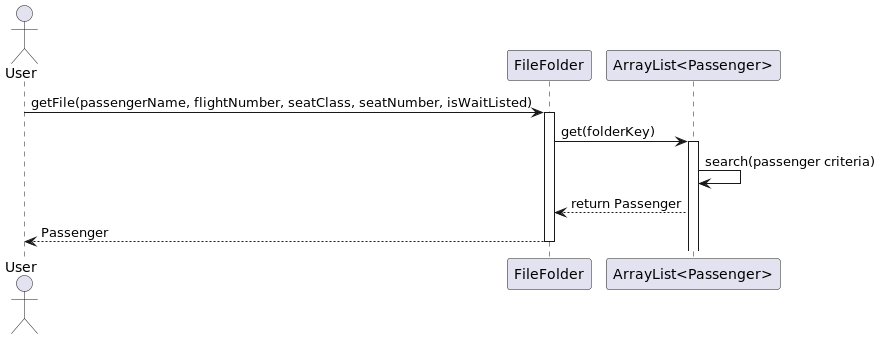

The diagram above was rendered by PlantUML. Its source (embedded in the PNG):
@startuml
actor User
participant "FileFolder" as FF
participant "ArrayList<Passenger>" as List

User -> FF : getFile(passengerName, flightNumber, seatClass, seatNumber, isWaitListed)
activate FF

FF -> List : get(folderKey)
activate List
List -> List : search(passenger criteria)
List --> FF : return Passenger

FF --> User : Passenger
deactivate FF

@enduml